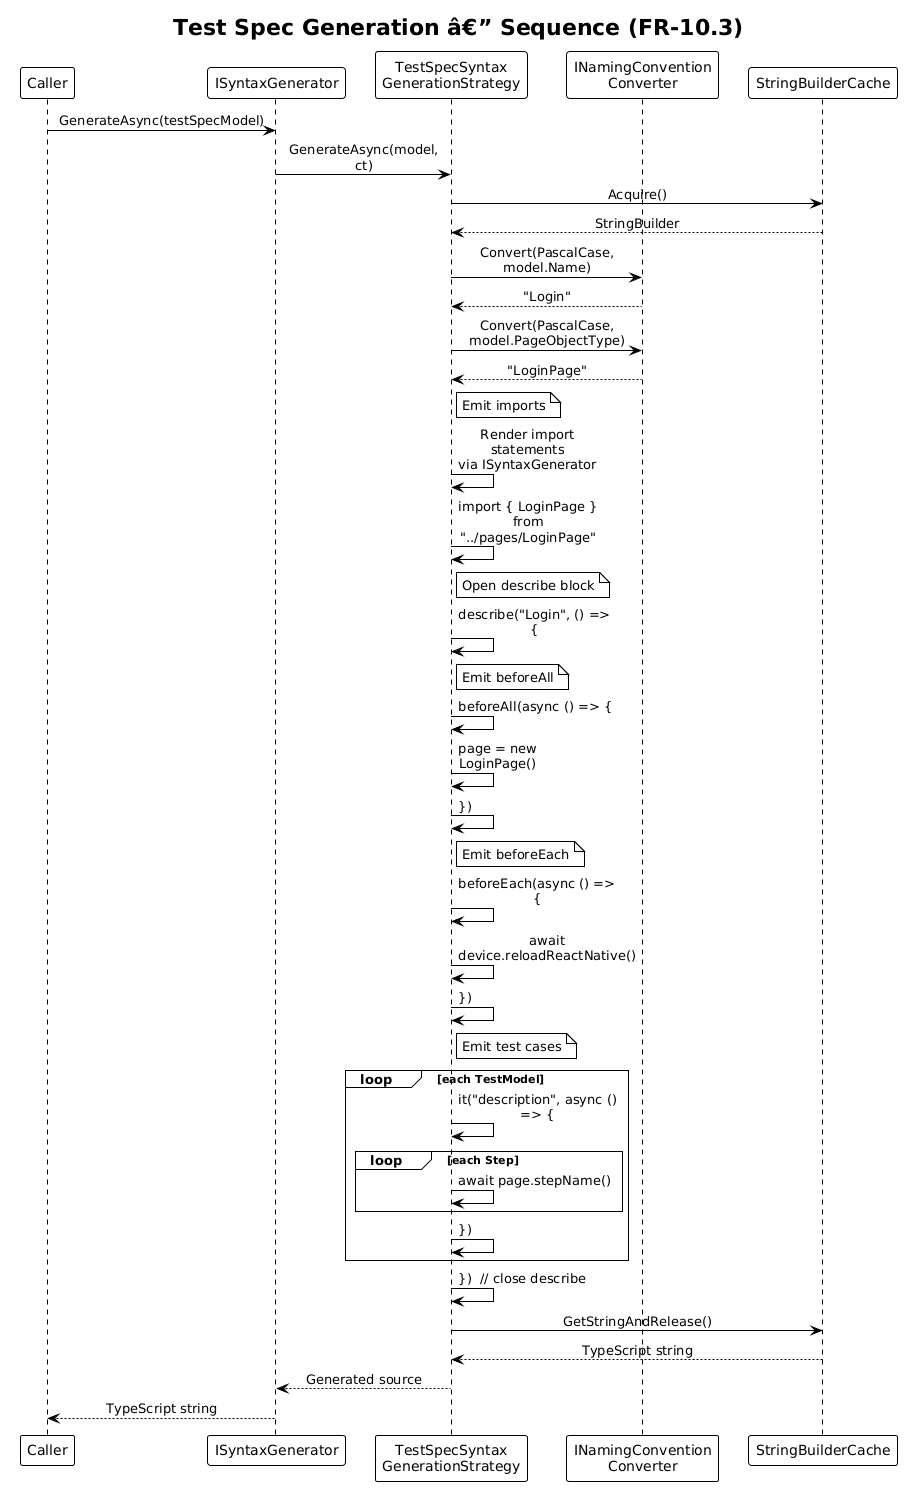

The diagram above was rendered by PlantUML. Its source (embedded in the PNG):
@startuml
!theme plain
skinparam sequenceMessageAlign center
skinparam maxMessageSize 160

title Test Spec Generation â€” Sequence (FR-10.3)

participant "Caller" as Caller
participant "ISyntaxGenerator" as SynGen
participant "TestSpecSyntax\nGenerationStrategy" as TSGen
participant "INamingConvention\nConverter" as Naming
participant "StringBuilderCache" as SB

Caller -> SynGen: GenerateAsync(testSpecModel)
SynGen -> TSGen: GenerateAsync(model, ct)

TSGen -> SB: Acquire()
SB --> TSGen: StringBuilder

TSGen -> Naming: Convert(PascalCase, model.Name)
Naming --> TSGen: "Login"
TSGen -> Naming: Convert(PascalCase, model.PageObjectType)
Naming --> TSGen: "LoginPage"

note right of TSGen: Emit imports
TSGen -> TSGen: Render import statements\nvia ISyntaxGenerator
TSGen -> TSGen: import { LoginPage }\nfrom "../pages/LoginPage"

note right of TSGen: Open describe block
TSGen -> TSGen: describe("Login", () => {

note right of TSGen: Emit beforeAll
TSGen -> TSGen: beforeAll(async () => {
TSGen -> TSGen: page = new LoginPage()
TSGen -> TSGen: })

note right of TSGen: Emit beforeEach
TSGen -> TSGen: beforeEach(async () => {
TSGen -> TSGen: await device.reloadReactNative()
TSGen -> TSGen: })

note right of TSGen: Emit test cases
loop each TestModel
    TSGen -> TSGen: it("description", async () => {
    loop each Step
        TSGen -> TSGen: await page.stepName()
    end
    TSGen -> TSGen: })
end

TSGen -> TSGen: })  // close describe

TSGen -> SB: GetStringAndRelease()
SB --> TSGen: TypeScript string
TSGen --> SynGen: Generated source
SynGen --> Caller: TypeScript string
@enduml